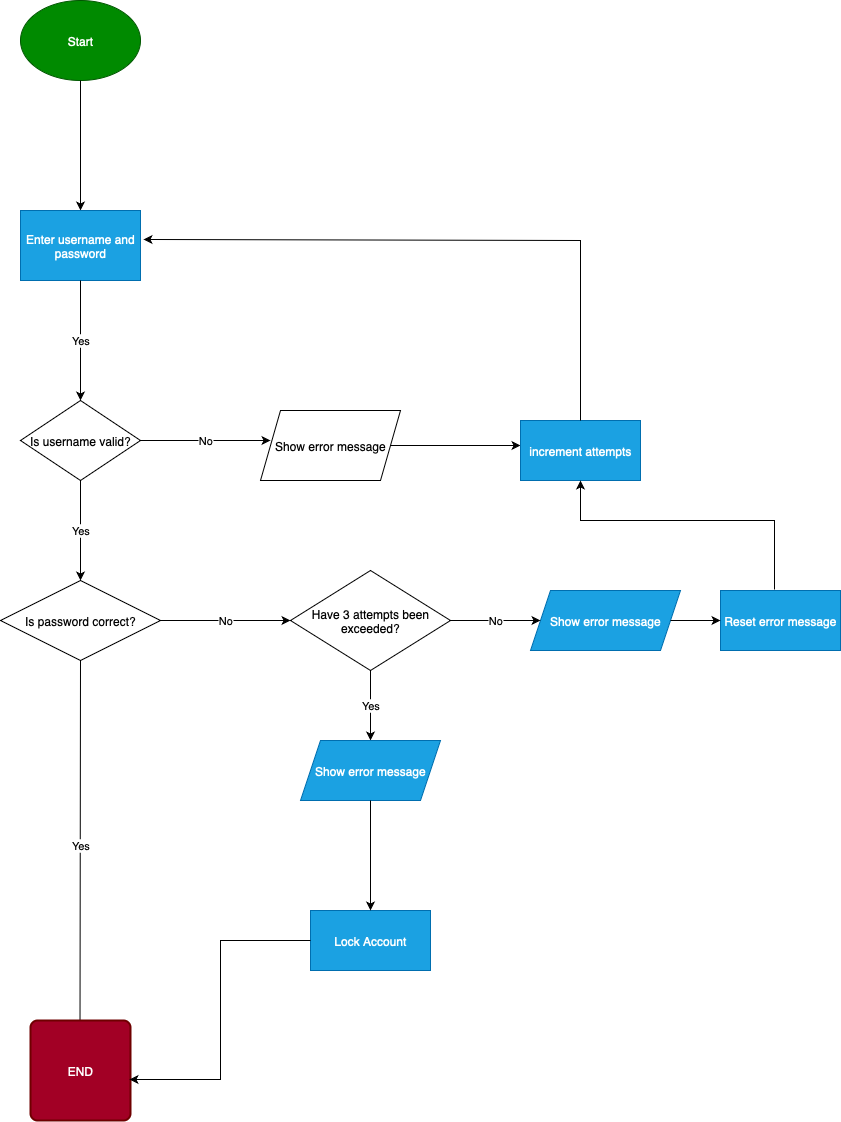

The diagram above was exported from draw.io. Its source (the exported page's mxGraphModel, read from the mxfile embedded in the PNG):
<mxGraphModel dx="884" dy="544" grid="1" gridSize="10" guides="1" tooltips="1" connect="1" arrows="1" fold="1" page="1" pageScale="1" pageWidth="827" pageHeight="1169" math="0" shadow="0">
  <root>
    <mxCell id="0" />
    <mxCell id="1" parent="0" />
    <mxCell id="lV1reG8xvLPTn7JMCi6t-1" value="Start" style="ellipse;whiteSpace=wrap;html=1;fillColor=light-dark(#008A00,#99FFCC);fontColor=#ffffff;strokeColor=#005700;" vertex="1" parent="1">
      <mxGeometry x="140" y="70" width="120" height="80" as="geometry" />
    </mxCell>
    <mxCell id="lV1reG8xvLPTn7JMCi6t-2" value="" style="endArrow=classic;html=1;rounded=0;exitX=0.5;exitY=1;exitDx=0;exitDy=0;" edge="1" parent="1" source="lV1reG8xvLPTn7JMCi6t-1">
      <mxGeometry width="50" height="50" relative="1" as="geometry">
        <mxPoint x="390" y="310" as="sourcePoint" />
        <mxPoint x="200" y="280" as="targetPoint" />
      </mxGeometry>
    </mxCell>
    <mxCell id="lV1reG8xvLPTn7JMCi6t-3" value="Enter username and password" style="rounded=0;whiteSpace=wrap;html=1;fillColor=#1ba1e2;fontColor=#ffffff;strokeColor=#006EAF;" vertex="1" parent="1">
      <mxGeometry x="140" y="280" width="120" height="70" as="geometry" />
    </mxCell>
    <mxCell id="lV1reG8xvLPTn7JMCi6t-4" value="Yes" style="endArrow=classic;html=1;rounded=0;exitX=0.5;exitY=1;exitDx=0;exitDy=0;" edge="1" parent="1" source="lV1reG8xvLPTn7JMCi6t-3">
      <mxGeometry width="50" height="50" relative="1" as="geometry">
        <mxPoint x="360" y="480" as="sourcePoint" />
        <mxPoint x="200" y="470" as="targetPoint" />
      </mxGeometry>
    </mxCell>
    <mxCell id="lV1reG8xvLPTn7JMCi6t-6" value="Is username valid?" style="rhombus;whiteSpace=wrap;html=1;" vertex="1" parent="1">
      <mxGeometry x="140" y="470" width="120" height="80" as="geometry" />
    </mxCell>
    <mxCell id="lV1reG8xvLPTn7JMCi6t-8" value="Yes" style="endArrow=classic;html=1;rounded=0;exitX=0.5;exitY=1;exitDx=0;exitDy=0;" edge="1" parent="1" source="lV1reG8xvLPTn7JMCi6t-6">
      <mxGeometry width="50" height="50" relative="1" as="geometry">
        <mxPoint x="360" y="570" as="sourcePoint" />
        <mxPoint x="200" y="650" as="targetPoint" />
      </mxGeometry>
    </mxCell>
    <mxCell id="lV1reG8xvLPTn7JMCi6t-9" value="Is password correct?" style="rhombus;whiteSpace=wrap;html=1;" vertex="1" parent="1">
      <mxGeometry x="120" y="650" width="160" height="80" as="geometry" />
    </mxCell>
    <mxCell id="lV1reG8xvLPTn7JMCi6t-43" value="Yes" style="edgeStyle=orthogonalEdgeStyle;rounded=0;orthogonalLoop=1;jettySize=auto;html=1;entryX=0.5;entryY=0;entryDx=0;entryDy=0;" edge="1" parent="1" source="lV1reG8xvLPTn7JMCi6t-11" target="lV1reG8xvLPTn7JMCi6t-41">
      <mxGeometry relative="1" as="geometry" />
    </mxCell>
    <mxCell id="lV1reG8xvLPTn7JMCi6t-11" value="Have 3 attempts been exceeded?" style="rhombus;whiteSpace=wrap;html=1;" vertex="1" parent="1">
      <mxGeometry x="410" y="640" width="160" height="100" as="geometry" />
    </mxCell>
    <mxCell id="lV1reG8xvLPTn7JMCi6t-13" value="No" style="endArrow=classic;html=1;rounded=0;exitX=1;exitY=0.5;exitDx=0;exitDy=0;" edge="1" parent="1" source="lV1reG8xvLPTn7JMCi6t-6">
      <mxGeometry width="50" height="50" relative="1" as="geometry">
        <mxPoint x="360" y="540" as="sourcePoint" />
        <mxPoint x="390" y="510" as="targetPoint" />
      </mxGeometry>
    </mxCell>
    <mxCell id="lV1reG8xvLPTn7JMCi6t-15" value="Show error message" style="shape=parallelogram;perimeter=parallelogramPerimeter;whiteSpace=wrap;html=1;fixedSize=1;" vertex="1" parent="1">
      <mxGeometry x="380" y="480" width="140" height="70" as="geometry" />
    </mxCell>
    <mxCell id="lV1reG8xvLPTn7JMCi6t-17" value="" style="endArrow=classic;html=1;rounded=0;exitX=1;exitY=0.5;exitDx=0;exitDy=0;" edge="1" parent="1" source="lV1reG8xvLPTn7JMCi6t-15">
      <mxGeometry width="50" height="50" relative="1" as="geometry">
        <mxPoint x="360" y="540" as="sourcePoint" />
        <mxPoint x="640" y="515" as="targetPoint" />
      </mxGeometry>
    </mxCell>
    <mxCell id="lV1reG8xvLPTn7JMCi6t-18" value="increment attempts" style="rounded=0;whiteSpace=wrap;html=1;fillColor=#1ba1e2;fontColor=#ffffff;strokeColor=#006EAF;" vertex="1" parent="1">
      <mxGeometry x="640" y="490" width="120" height="60" as="geometry" />
    </mxCell>
    <mxCell id="lV1reG8xvLPTn7JMCi6t-19" value="" style="endArrow=classic;html=1;rounded=0;entryX=1.025;entryY=0.414;entryDx=0;entryDy=0;entryPerimeter=0;exitX=0.5;exitY=0;exitDx=0;exitDy=0;" edge="1" parent="1" source="lV1reG8xvLPTn7JMCi6t-18" target="lV1reG8xvLPTn7JMCi6t-3">
      <mxGeometry width="50" height="50" relative="1" as="geometry">
        <mxPoint x="620" y="530" as="sourcePoint" />
        <mxPoint x="670" y="480" as="targetPoint" />
        <Array as="points">
          <mxPoint x="700" y="310" />
        </Array>
      </mxGeometry>
    </mxCell>
    <mxCell id="lV1reG8xvLPTn7JMCi6t-20" value="No" style="endArrow=classic;html=1;rounded=0;exitX=1;exitY=0.5;exitDx=0;exitDy=0;" edge="1" parent="1" source="lV1reG8xvLPTn7JMCi6t-9">
      <mxGeometry width="50" height="50" relative="1" as="geometry">
        <mxPoint x="440" y="850" as="sourcePoint" />
        <mxPoint x="410" y="690" as="targetPoint" />
      </mxGeometry>
    </mxCell>
    <mxCell id="lV1reG8xvLPTn7JMCi6t-21" value="Lock Account" style="rounded=0;whiteSpace=wrap;html=1;fillColor=#1ba1e2;fontColor=#ffffff;strokeColor=#006EAF;" vertex="1" parent="1">
      <mxGeometry x="430" y="980" width="120" height="60" as="geometry" />
    </mxCell>
    <mxCell id="lV1reG8xvLPTn7JMCi6t-34" value="Yes" style="endArrow=classic;html=1;rounded=0;exitX=0.5;exitY=1;exitDx=0;exitDy=0;" edge="1" parent="1" source="lV1reG8xvLPTn7JMCi6t-9">
      <mxGeometry width="50" height="50" relative="1" as="geometry">
        <mxPoint x="199.5" y="1070" as="sourcePoint" />
        <mxPoint x="199.5" y="1100" as="targetPoint" />
      </mxGeometry>
    </mxCell>
    <mxCell id="lV1reG8xvLPTn7JMCi6t-40" value="END" style="rounded=1;whiteSpace=wrap;html=1;absoluteArcSize=1;arcSize=14;strokeWidth=2;fillColor=#a20025;fontColor=#ffffff;strokeColor=#6F0000;" vertex="1" parent="1">
      <mxGeometry x="150" y="1090" width="100" height="100" as="geometry" />
    </mxCell>
    <mxCell id="lV1reG8xvLPTn7JMCi6t-41" value="Show error message" style="shape=parallelogram;perimeter=parallelogramPerimeter;whiteSpace=wrap;html=1;fixedSize=1;fillColor=#1ba1e2;fontColor=#ffffff;strokeColor=#006EAF;" vertex="1" parent="1">
      <mxGeometry x="420" y="810" width="140" height="60" as="geometry" />
    </mxCell>
    <mxCell id="lV1reG8xvLPTn7JMCi6t-44" value="Show error message" style="shape=parallelogram;perimeter=parallelogramPerimeter;whiteSpace=wrap;html=1;fixedSize=1;fillColor=#1ba1e2;fontColor=#ffffff;strokeColor=#006EAF;" vertex="1" parent="1">
      <mxGeometry x="650" y="660" width="150" height="60" as="geometry" />
    </mxCell>
    <mxCell id="lV1reG8xvLPTn7JMCi6t-45" value="No" style="endArrow=classic;html=1;rounded=0;exitX=1;exitY=0.5;exitDx=0;exitDy=0;entryX=0;entryY=0.5;entryDx=0;entryDy=0;" edge="1" parent="1" source="lV1reG8xvLPTn7JMCi6t-11" target="lV1reG8xvLPTn7JMCi6t-44">
      <mxGeometry width="50" height="50" relative="1" as="geometry">
        <mxPoint x="430" y="760" as="sourcePoint" />
        <mxPoint x="480" y="710" as="targetPoint" />
      </mxGeometry>
    </mxCell>
    <mxCell id="lV1reG8xvLPTn7JMCi6t-47" value="" style="endArrow=classic;html=1;rounded=0;exitX=0.5;exitY=1;exitDx=0;exitDy=0;entryX=0.5;entryY=0;entryDx=0;entryDy=0;" edge="1" parent="1" source="lV1reG8xvLPTn7JMCi6t-41" target="lV1reG8xvLPTn7JMCi6t-21">
      <mxGeometry width="50" height="50" relative="1" as="geometry">
        <mxPoint x="550" y="870" as="sourcePoint" />
        <mxPoint x="600" y="820" as="targetPoint" />
      </mxGeometry>
    </mxCell>
    <mxCell id="PBvkxmZKtHVZ28Tnoops-1" value="Reset error message" style="rounded=0;whiteSpace=wrap;html=1;fillColor=#1ba1e2;fontColor=#ffffff;strokeColor=#006EAF;" vertex="1" parent="1">
      <mxGeometry x="840" y="660" width="120" height="60" as="geometry" />
    </mxCell>
    <mxCell id="PBvkxmZKtHVZ28Tnoops-2" value="" style="endArrow=classic;html=1;rounded=0;exitX=1;exitY=0.5;exitDx=0;exitDy=0;entryX=0;entryY=0.5;entryDx=0;entryDy=0;" edge="1" parent="1" source="lV1reG8xvLPTn7JMCi6t-44" target="PBvkxmZKtHVZ28Tnoops-1">
      <mxGeometry width="50" height="50" relative="1" as="geometry">
        <mxPoint x="520" y="580" as="sourcePoint" />
        <mxPoint x="570" y="530" as="targetPoint" />
      </mxGeometry>
    </mxCell>
    <mxCell id="PBvkxmZKtHVZ28Tnoops-3" value="" style="endArrow=classic;html=1;rounded=0;exitX=0.45;exitY=-0.017;exitDx=0;exitDy=0;exitPerimeter=0;entryX=0.5;entryY=1;entryDx=0;entryDy=0;" edge="1" parent="1" source="PBvkxmZKtHVZ28Tnoops-1" target="lV1reG8xvLPTn7JMCi6t-18">
      <mxGeometry width="50" height="50" relative="1" as="geometry">
        <mxPoint x="520" y="580" as="sourcePoint" />
        <mxPoint x="570" y="530" as="targetPoint" />
        <Array as="points">
          <mxPoint x="894" y="590" />
          <mxPoint x="700" y="590" />
        </Array>
      </mxGeometry>
    </mxCell>
    <mxCell id="PBvkxmZKtHVZ28Tnoops-5" style="edgeStyle=orthogonalEdgeStyle;rounded=0;orthogonalLoop=1;jettySize=auto;html=1;entryX=0.99;entryY=0.59;entryDx=0;entryDy=0;entryPerimeter=0;" edge="1" parent="1" source="lV1reG8xvLPTn7JMCi6t-21" target="lV1reG8xvLPTn7JMCi6t-40">
      <mxGeometry relative="1" as="geometry" />
    </mxCell>
  </root>
</mxGraphModel>